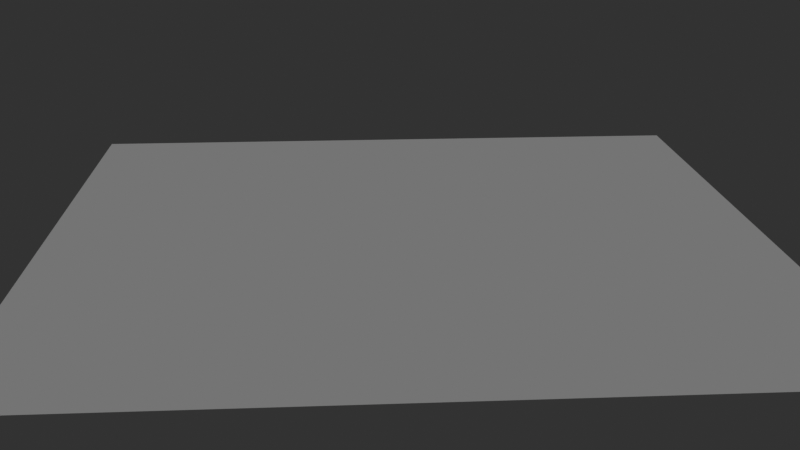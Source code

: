 # Source: dla_nodes.blend  (saved by Blender 5.1.29; exported with 4.5.12 LTS)
import bpy
from mathutils import Matrix  # noqa: F401  (used for matrix-valued properties, if any)

bpy.ops.wm.read_factory_settings(use_empty=True)
scene = bpy.context.scene
scene.name = 'Scene'

# ---- collections
col_collection = bpy.data.collections.new('Collection'); scene.collection.children.link(col_collection)

# ---- node groups
ng_mountain_displacer = bpy.data.node_groups.new('mountain_displacer', 'GeometryNodeTree')
_s = ng_mountain_displacer.interface.new_socket(name='Geometry', in_out='OUTPUT', socket_type='NodeSocketGeometry')
_s = ng_mountain_displacer.interface.new_socket(name='image input', in_out='INPUT', socket_type='NodeSocketFloat')
_s.hide_value = True
_s = ng_mountain_displacer.interface.new_socket(name='Geometry', in_out='INPUT', socket_type='NodeSocketGeometry')
_s.description = 'Geometry to store a new attribute with the given name on'
_s = ng_mountain_displacer.interface.new_socket(name='huge_blur', in_out='INPUT', socket_type='NodeSocketInt')
_s.default_value = 500
_s.min_value = 0
_s.description = 'How many times to blur the values for all elements'
_s = ng_mountain_displacer.interface.new_socket(name='large_blur', in_out='INPUT', socket_type='NodeSocketInt')
_s.default_value = 50
_s.min_value = 0
_s.description = 'How many times to blur the values for all elements'
_s = ng_mountain_displacer.interface.new_socket(name='mid_blur', in_out='INPUT', socket_type='NodeSocketInt')
_s.default_value = 30
_s.min_value = 0
_s.description = 'How many times to blur the values for all elements'
_s = ng_mountain_displacer.interface.new_socket(name='fine_blur', in_out='INPUT', socket_type='NodeSocketInt')
_s.min_value = 0
_s.description = 'How many times to blur the values for all elements'
_s = ng_mountain_displacer.interface.new_socket(name='fine_mult', in_out='INPUT', socket_type='NodeSocketFloat')
_s.default_value = 0.004
_s.min_value = -1e+04
_s.max_value = 1e+04
_s = ng_mountain_displacer.interface.new_socket(name='mid_mult', in_out='INPUT', socket_type='NodeSocketFloat')
_s.default_value = 0.04
_s.min_value = -1e+04
_s.max_value = 1e+04
_s = ng_mountain_displacer.interface.new_socket(name='large_mult', in_out='INPUT', socket_type='NodeSocketFloat')
_s.default_value = 0.2
_s.min_value = -1e+04
_s.max_value = 1e+04
_s = ng_mountain_displacer.interface.new_socket(name='huge_mult', in_out='INPUT', socket_type='NodeSocketFloat')
_s.default_value = 3.8
_s.min_value = -1e+04
_s.max_value = 1e+04
_s = ng_mountain_displacer.interface.new_socket(name='final_mult', in_out='INPUT', socket_type='NodeSocketFloat')
_s.default_value = 0.65
_s.min_value = -1e+04
_s.max_value = 1e+04
_N = ng_mountain_displacer.nodes; _L = ng_mountain_displacer.links
n0 = _N.new('NodeGroupOutput'); n0.name = 'Group Output'; n0.location = (947, 0)
n1 = _N.new('NodeGroupInput'); n1.name = 'Group Input'; n1.location = (-957, 0)
n2 = _N.new('GeometryNodeSubdivideMesh'); n2.name = 'Subdivide Mesh'; n2.location = (266, 299)
n3 = _N.new('GeometryNodeSetPosition'); n3.name = 'Set Position'; n3.location = (757, 5)
n4 = _N.new('ShaderNodeCombineXYZ'); n4.name = 'Combine XYZ'; n4.location = (562, -124)
n5 = _N.new('GeometryNodeBlurAttribute'); n5.name = 'Blur Attribute'; n5.location = (82, 60)
n6 = _N.new('ShaderNodeMath'); n6.name = 'Math.001'; n6.location = (-144, -80)
n7 = _N.new('GeometryNodeBlurAttribute'); n7.name = 'Blur Attribute.001'; n7.location = (6, 215)
n8 = _N.new('GeometryNodeBlurAttribute'); n8.name = 'Blur Attribute.002'; n8.location = (-546, 193)
n9 = _N.new('ShaderNodeMath'); n9.name = 'Math.002'; n9.location = (222, -98)
n10 = _N.new('ShaderNodeMath'); n10.name = 'Math.003'; n10.location = (-314, -75)
n10.operation = 'MULTIPLY'
n11 = _N.new('ShaderNodeMath'); n11.name = 'Math.004'; n11.location = (-313, -231)
n11.operation = 'MULTIPLY'
n12 = _N.new('ShaderNodeMath'); n12.name = 'Math.007'; n12.location = (43, -98)
n12.use_clamp = True
n13 = _N.new('GeometryNodeBlurAttribute'); n13.name = 'Blur Attribute.003'; n13.location = (-546, 346)
n14 = _N.new('GeometryNodeStoreNamedAttribute'); n14.name = 'Store Named Attribute'; n14.location = (-587, 555)
n14.data_type = 'FLOAT_VECTOR'
n14.inputs[2].default_value = 'pre vector'
n15 = _N.new('GeometryNodeInputPosition'); n15.name = 'Position'; n15.location = (-757, 437)
n16 = _N.new('GeometryNodeStoreNamedAttribute'); n16.name = 'Store Named Attribute.002'; n16.location = (579, 164)
n16.inputs[2].default_value = 'fine'
n17 = _N.new('GeometryNodeStoreNamedAttribute'); n17.name = 'Store Named Attribute.003'; n17.location = (420, 262)
n17.inputs[2].default_value = 'mid'
n18 = _N.new('GeometryNodeStoreNamedAttribute'); n18.name = 'Store Named Attribute.004'; n18.location = (109, 453)
n18.inputs[2].default_value = 'large'
n19 = _N.new('GeometryNodeStoreNamedAttribute'); n19.name = 'Store Named Attribute.005'; n19.location = (-202, 494)
n19.inputs[2].default_value = 'large2'
n20 = _N.new('GeometryNodeInputNamedAttribute'); n20.name = 'Named Attribute'; n20.location = (-487, -100)
n20.inputs[0].default_value = 'fine'
n21 = _N.new('GeometryNodeInputNamedAttribute'); n21.name = 'Named Attribute.001'; n21.location = (-493, -267)
n21.inputs[0].default_value = 'mid'
n22 = _N.new('GeometryNodeInputNamedAttribute'); n22.name = 'Named Attribute.002'; n22.location = (-492, -412)
n22.inputs[0].default_value = 'large'
n23 = _N.new('GeometryNodeInputNamedAttribute'); n23.name = 'Named Attribute.003'; n23.location = (-492, -555)
n23.inputs[0].default_value = 'large2'
n24 = _N.new('ShaderNodeMath'); n24.name = 'Math.006'; n24.location = (-144, -531)
n24.operation = 'POWER'
n24.inputs[1].default_value = 3.0
n25 = _N.new('ShaderNodeMath'); n25.name = 'Math.010'; n25.location = (398, -97)
n25.operation = 'MULTIPLY'
n26 = _N.new('GeometryNodeSubdivideMesh'); n26.name = 'Subdivide Mesh.001'; n26.location = (-423, 505)
n26.inputs[1].default_value = 8
n27 = _N.new('ShaderNodeMath'); n27.name = 'Math.009'; n27.location = (-315, -386)
n27.operation = 'MULTIPLY'
n28 = _N.new('ShaderNodeMath'); n28.name = 'Math.011'; n28.location = (-312, -550)
n28.operation = 'MULTIPLY'
n29 = _N.new('GeometryNodeSubdivideMesh'); n29.name = 'Subdivide Mesh.002'; n29.location = (-45, 452)
_L.new(n7.outputs[0], n17.inputs[3])
_L.new(n12.outputs[0], n9.inputs[0])
_L.new(n2.outputs[0], n17.inputs[0])
_L.new(n21.outputs[0], n11.inputs[0])
_L.new(n10.outputs[0], n6.inputs[0])
_L.new(n8.outputs[0], n18.inputs[3])
_L.new(n11.outputs[0], n6.inputs[1])
_L.new(n14.outputs[0], n26.inputs[0])
_L.new(n22.outputs[0], n27.inputs[0])
_L.new(n27.outputs[0], n12.inputs[1])
_L.new(n26.outputs[0], n19.inputs[0])
_L.new(n6.outputs[0], n12.inputs[0])
_L.new(n28.outputs[0], n24.inputs[0])
_L.new(n29.outputs[0], n18.inputs[0])
_L.new(n24.outputs[0], n9.inputs[1])
_L.new(n25.outputs[0], n4.inputs[2])
_L.new(n18.outputs[0], n2.inputs[0])
_L.new(n23.outputs[0], n28.inputs[0])
_L.new(n9.outputs[0], n25.inputs[0])
_L.new(n19.outputs[0], n29.inputs[0])
_L.new(n4.outputs[0], n3.inputs[3])
_L.new(n5.outputs[0], n16.inputs[3])
_L.new(n13.outputs[0], n19.inputs[3])
_L.new(n20.outputs[0], n10.inputs[0])
_L.new(n17.outputs[0], n16.inputs[0])
_L.new(n15.outputs[0], n14.inputs[3])
_L.new(n16.outputs[0], n3.inputs[0])
_L.new(n1.outputs[0], n5.inputs[0])
_L.new(n1.outputs[0], n7.inputs[0])
_L.new(n1.outputs[0], n8.inputs[0])
_L.new(n1.outputs[0], n13.inputs[0])
_L.new(n1.outputs[1], n14.inputs[0])
_L.new(n3.outputs[0], n0.inputs[0])
_L.new(n1.outputs[2], n13.inputs[1])
_L.new(n1.outputs[3], n8.inputs[1])
_L.new(n1.outputs[4], n7.inputs[1])
_L.new(n1.outputs[5], n5.inputs[1])
_L.new(n1.outputs[6], n10.inputs[1])
_L.new(n1.outputs[7], n11.inputs[1])
_L.new(n1.outputs[8], n27.inputs[1])
_L.new(n1.outputs[9], n28.inputs[1])
_L.new(n1.outputs[10], n25.inputs[1])
n0.is_active_output = True
ng_mountain = bpy.data.node_groups.new('mountain', 'GeometryNodeTree')
_s = ng_mountain.interface.new_socket(name='Geometry', in_out='OUTPUT', socket_type='NodeSocketGeometry')
_s = ng_mountain.interface.new_socket(name='Geometry', in_out='INPUT', socket_type='NodeSocketGeometry')
_s = ng_mountain.interface.new_socket(name='huge_blur', in_out='INPUT', socket_type='NodeSocketInt')
_s.default_value = 500
_s.min_value = 0
_s.description = 'How many times to blur the values for all elements'
_s = ng_mountain.interface.new_socket(name='large_blur', in_out='INPUT', socket_type='NodeSocketInt')
_s.default_value = 50
_s.min_value = 0
_s.description = 'How many times to blur the values for all elements'
_s = ng_mountain.interface.new_socket(name='mid_blur', in_out='INPUT', socket_type='NodeSocketInt')
_s.default_value = 30
_s.min_value = 0
_s.description = 'How many times to blur the values for all elements'
_s = ng_mountain.interface.new_socket(name='fine_blur', in_out='INPUT', socket_type='NodeSocketInt')
_s.description = 'How many times to blur the values for all elements'
_s = ng_mountain.interface.new_socket(name='fine_mult', in_out='INPUT', socket_type='NodeSocketFloat')
_s = ng_mountain.interface.new_socket(name='mid_mult', in_out='INPUT', socket_type='NodeSocketFloat')
_s.default_value = 0.04
_s.min_value = -1e+04
_s.max_value = 1e+04
_s = ng_mountain.interface.new_socket(name='large_mult', in_out='INPUT', socket_type='NodeSocketFloat')
_s.default_value = 0.2
_s.min_value = -1e+04
_s.max_value = 1e+04
_s = ng_mountain.interface.new_socket(name='huge_mult', in_out='INPUT', socket_type='NodeSocketFloat')
_s.default_value = 3.8
_s.min_value = -1e+04
_s.max_value = 1e+04
_s = ng_mountain.interface.new_socket(name='final_mult', in_out='INPUT', socket_type='NodeSocketFloat')
_s.default_value = 0.65
_s.min_value = -1e+04
_s.max_value = 1e+04
ng_mountain.is_modifier = True
_N = ng_mountain.nodes; _L = ng_mountain.links
n0 = _N.new('NodeGroupInput'); n0.name = 'Group Input'; n0.location = (-536, -128)
n1 = _N.new('GeometryNodeImageTexture'); n1.name = 'Image Texture.001'; n1.location = (-501, 164)
n1.width = 252
n1.interpolation = 'Cubic'
n1.inputs[0].default_value = None
n2 = _N.new('GeometryNodeGroup'); n2.name = 'Group'; n2.location = (-48, 106)
n2.node_tree = ng_mountain_displacer
n3 = _N.new('NodeGroupOutput'); n3.name = 'Group Output'; n3.location = (155, 94)
n4 = _N.new('GeometryNodeInputNamedAttribute'); n4.name = 'Named Attribute'; n4.location = (-754, 107)
n4.data_type = 'FLOAT_VECTOR'
n4.inputs[0].default_value = 'UVMap'
_L.new(n0.outputs[1], n2.inputs[2])
_L.new(n0.outputs[2], n2.inputs[3])
_L.new(n0.outputs[3], n2.inputs[4])
_L.new(n0.outputs[4], n2.inputs[5])
_L.new(n0.outputs[6], n2.inputs[7])
_L.new(n0.outputs[7], n2.inputs[8])
_L.new(n0.outputs[8], n2.inputs[9])
_L.new(n0.outputs[9], n2.inputs[10])
_L.new(n1.outputs[0], n2.inputs[0])
_L.new(n0.outputs[0], n2.inputs[1])
_L.new(n2.outputs[0], n3.inputs[0])
_L.new(n4.outputs[0], n1.inputs[1])
_L.new(n0.outputs[5], n2.inputs[6])
n3.is_active_output = True

# ---- world
world_world = bpy.data.worlds.new('World'); scene.world = world_world
world_world.use_nodes = True; world_world.node_tree.nodes.clear()
_N = world_world.node_tree.nodes; _L = world_world.node_tree.links
n0 = _N.new('ShaderNodeOutputWorld'); n0.name = 'World Output'; n0.location = (200, 100)
n1 = _N.new('ShaderNodeBackground'); n1.name = 'Background'; n1.location = (-200, 100)
n1.inputs[0].default_value = (0.05088, 0.05088, 0.05088, 1.0)
_L.new(n1.outputs[0], n0.inputs[0])
n0.is_active_output = True
world_world.color = (0.05088, 0.05088, 0.05088)
world_world.sun_shadow_jitter_overblur = 0.0

# ---- cameras
cam_camera = bpy.data.cameras.new('Camera')

# ---- lights
light_sun = bpy.data.lights.new('Sun', 'SUN')
light_sun.energy = 1.0

# ---- meshes
me_plane_001 = bpy.data.meshes.new('Plane.001')
me_plane_001.from_pydata([(1.0, 1.0, 0.0), (-1.0, 1.0, 0.0), (1.0, -1.0, 0.0), (-1.0, -1.0, 0.0)], [], [(3, 2, 0, 1)])
_uv = me_plane_001.uv_layers.new(name='UVMap')
_uv.uv.foreach_set('vector', [0.0, 0.0, 1.0, 0.0, 1.0, 1.0, 0.0, 1.0])
me_plane_001.update()

# ---- objects
ob_plane = bpy.data.objects.new('Plane', me_plane_001)
ob_camera = bpy.data.objects.new('Camera', cam_camera)
ob_sun = bpy.data.objects.new('Sun', light_sun)

# ---- transforms, parenting, visibility, modifiers, constraints
ob_plane.location = (0.0, 0.0, 0.0)
_m = ob_plane.modifiers.new('GeometryNodes', 'NODES')
_m.node_group = ng_mountain
_gi = [s.identifier for s in ng_mountain.interface.items_tree if s.item_type == 'SOCKET' and s.in_out == 'INPUT']
_m[_gi[2]] = 60  # large_blur
_m[_gi[4]] = 1  # fine_blur
_m[_gi[5]] = 0.003  # fine_mult
_m[_gi[6]] = 0.05  # mid_mult
_m[_gi[7]] = 0.25  # large_mult
_m[_gi[8]] = 6.0  # huge_mult
_m[_gi[9]] = 1.5  # final_mult
ob_camera.location = (-0.1983, -2.943, 1.059)
ob_camera.rotation_euler = (1.232, -4.96e-08, -0.0613)
ob_sun.location = (0.0, 0.0, 0.0)
ob_sun.rotation_euler = (-1.012, 0.0, 4.311)

# ---- collection membership
col_collection.objects.link(ob_plane)
col_collection.objects.link(ob_camera)
col_collection.objects.link(ob_sun)

# ---- scene / render settings (as saved in the file)
scene.camera = ob_camera
scene.frame_start = 1; scene.frame_end = 250; scene.frame_set(1)
scene.render.engine = 'BLENDER_EEVEE_NEXT'
scene.render.bake_bias = 0.0
scene.render.bake_samples = 0
scene.cycles.sampling_pattern = 'TABULATED_SOBOL'
scene.eevee.use_volume_custom_range = False
scene.eevee.use_raytracing = True
scene.view_settings.look = 'AgX - Medium High Contrast'
bpy.context.view_layer.update()
